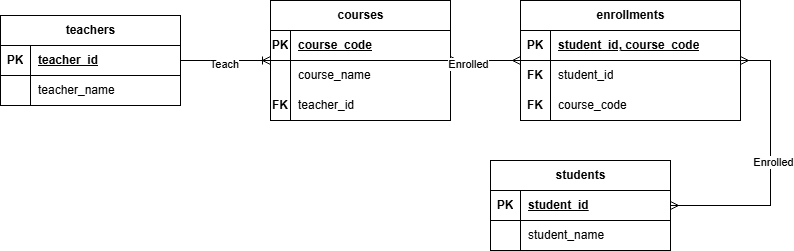

The diagram above was exported from draw.io. Its source (the exported page's mxGraphModel, read from the mxfile embedded in the PNG):
<mxGraphModel dx="2076" dy="661" grid="1" gridSize="10" guides="1" tooltips="1" connect="1" arrows="1" fold="1" page="1" pageScale="1" pageWidth="850" pageHeight="1100" math="0" shadow="0">
  <root>
    <mxCell id="0" />
    <mxCell id="1" parent="0" />
    <mxCell id="o4h2OrOiOvdUiDf_FRR2-2" parent="1" style="shape=table;startSize=30;container=1;collapsible=1;childLayout=tableLayout;fixedRows=1;rowLines=0;fontStyle=1;align=center;resizeLast=1;html=1;" value="courses" vertex="1">
      <mxGeometry height="120" width="180" x="-530" y="620" as="geometry" />
    </mxCell>
    <mxCell id="o4h2OrOiOvdUiDf_FRR2-3" parent="o4h2OrOiOvdUiDf_FRR2-2" style="shape=tableRow;horizontal=0;startSize=0;swimlaneHead=0;swimlaneBody=0;fillColor=none;collapsible=0;dropTarget=0;points=[[0,0.5],[1,0.5]];portConstraint=eastwest;top=0;left=0;right=0;bottom=1;" value="" vertex="1">
      <mxGeometry height="30" width="180" y="30" as="geometry" />
    </mxCell>
    <mxCell id="o4h2OrOiOvdUiDf_FRR2-4" parent="o4h2OrOiOvdUiDf_FRR2-3" style="shape=partialRectangle;connectable=0;fillColor=none;top=0;left=0;bottom=0;right=0;fontStyle=1;overflow=hidden;whiteSpace=wrap;html=1;" value="PK" vertex="1">
      <mxGeometry height="30" width="20" as="geometry">
        <mxRectangle height="30" width="20" as="alternateBounds" />
      </mxGeometry>
    </mxCell>
    <mxCell id="o4h2OrOiOvdUiDf_FRR2-5" parent="o4h2OrOiOvdUiDf_FRR2-3" style="shape=partialRectangle;connectable=0;fillColor=none;top=0;left=0;bottom=0;right=0;align=left;spacingLeft=6;fontStyle=5;overflow=hidden;whiteSpace=wrap;html=1;" value="course_code" vertex="1">
      <mxGeometry height="30" width="160" x="20" as="geometry">
        <mxRectangle height="30" width="160" as="alternateBounds" />
      </mxGeometry>
    </mxCell>
    <mxCell id="o4h2OrOiOvdUiDf_FRR2-6" parent="o4h2OrOiOvdUiDf_FRR2-2" style="shape=tableRow;horizontal=0;startSize=0;swimlaneHead=0;swimlaneBody=0;fillColor=none;collapsible=0;dropTarget=0;points=[[0,0.5],[1,0.5]];portConstraint=eastwest;top=0;left=0;right=0;bottom=0;" value="" vertex="1">
      <mxGeometry height="30" width="180" y="60" as="geometry" />
    </mxCell>
    <mxCell id="o4h2OrOiOvdUiDf_FRR2-7" parent="o4h2OrOiOvdUiDf_FRR2-6" style="shape=partialRectangle;connectable=0;fillColor=none;top=0;left=0;bottom=0;right=0;editable=1;overflow=hidden;whiteSpace=wrap;html=1;" value="" vertex="1">
      <mxGeometry height="30" width="20" as="geometry">
        <mxRectangle height="30" width="20" as="alternateBounds" />
      </mxGeometry>
    </mxCell>
    <mxCell id="o4h2OrOiOvdUiDf_FRR2-8" parent="o4h2OrOiOvdUiDf_FRR2-6" style="shape=partialRectangle;connectable=0;fillColor=none;top=0;left=0;bottom=0;right=0;align=left;spacingLeft=6;overflow=hidden;whiteSpace=wrap;html=1;" value="course_name" vertex="1">
      <mxGeometry height="30" width="160" x="20" as="geometry">
        <mxRectangle height="30" width="160" as="alternateBounds" />
      </mxGeometry>
    </mxCell>
    <mxCell id="o4h2OrOiOvdUiDf_FRR2-9" parent="o4h2OrOiOvdUiDf_FRR2-2" style="shape=tableRow;horizontal=0;startSize=0;swimlaneHead=0;swimlaneBody=0;fillColor=none;collapsible=0;dropTarget=0;points=[[0,0.5],[1,0.5]];portConstraint=eastwest;top=0;left=0;right=0;bottom=0;" value="" vertex="1">
      <mxGeometry height="30" width="180" y="90" as="geometry" />
    </mxCell>
    <mxCell id="o4h2OrOiOvdUiDf_FRR2-10" parent="o4h2OrOiOvdUiDf_FRR2-9" style="shape=partialRectangle;connectable=0;fillColor=none;top=0;left=0;bottom=0;right=0;editable=1;overflow=hidden;whiteSpace=wrap;html=1;" value="&lt;b&gt;FK&lt;/b&gt;" vertex="1">
      <mxGeometry height="30" width="20" as="geometry">
        <mxRectangle height="30" width="20" as="alternateBounds" />
      </mxGeometry>
    </mxCell>
    <mxCell id="o4h2OrOiOvdUiDf_FRR2-11" parent="o4h2OrOiOvdUiDf_FRR2-9" style="shape=partialRectangle;connectable=0;fillColor=none;top=0;left=0;bottom=0;right=0;align=left;spacingLeft=6;overflow=hidden;whiteSpace=wrap;html=1;" value="teacher_id" vertex="1">
      <mxGeometry height="30" width="160" x="20" as="geometry">
        <mxRectangle height="30" width="160" as="alternateBounds" />
      </mxGeometry>
    </mxCell>
    <mxCell id="o4h2OrOiOvdUiDf_FRR2-15" parent="1" style="shape=table;startSize=30;container=1;collapsible=1;childLayout=tableLayout;fixedRows=1;rowLines=0;fontStyle=1;align=center;resizeLast=1;html=1;" value="teachers" vertex="1">
      <mxGeometry height="90" width="180" x="-800" y="635" as="geometry" />
    </mxCell>
    <mxCell id="o4h2OrOiOvdUiDf_FRR2-16" parent="o4h2OrOiOvdUiDf_FRR2-15" style="shape=tableRow;horizontal=0;startSize=0;swimlaneHead=0;swimlaneBody=0;fillColor=none;collapsible=0;dropTarget=0;points=[[0,0.5],[1,0.5]];portConstraint=eastwest;top=0;left=0;right=0;bottom=1;" value="" vertex="1">
      <mxGeometry height="30" width="180" y="30" as="geometry" />
    </mxCell>
    <mxCell id="o4h2OrOiOvdUiDf_FRR2-17" parent="o4h2OrOiOvdUiDf_FRR2-16" style="shape=partialRectangle;connectable=0;fillColor=none;top=0;left=0;bottom=0;right=0;fontStyle=1;overflow=hidden;whiteSpace=wrap;html=1;" value="PK" vertex="1">
      <mxGeometry height="30" width="30" as="geometry">
        <mxRectangle height="30" width="30" as="alternateBounds" />
      </mxGeometry>
    </mxCell>
    <mxCell id="o4h2OrOiOvdUiDf_FRR2-18" parent="o4h2OrOiOvdUiDf_FRR2-16" style="shape=partialRectangle;connectable=0;fillColor=none;top=0;left=0;bottom=0;right=0;align=left;spacingLeft=6;fontStyle=5;overflow=hidden;whiteSpace=wrap;html=1;" value="teacher_id" vertex="1">
      <mxGeometry height="30" width="150" x="30" as="geometry">
        <mxRectangle height="30" width="150" as="alternateBounds" />
      </mxGeometry>
    </mxCell>
    <mxCell id="o4h2OrOiOvdUiDf_FRR2-22" parent="o4h2OrOiOvdUiDf_FRR2-15" style="shape=tableRow;horizontal=0;startSize=0;swimlaneHead=0;swimlaneBody=0;fillColor=none;collapsible=0;dropTarget=0;points=[[0,0.5],[1,0.5]];portConstraint=eastwest;top=0;left=0;right=0;bottom=0;" value="" vertex="1">
      <mxGeometry height="30" width="180" y="60" as="geometry" />
    </mxCell>
    <mxCell id="o4h2OrOiOvdUiDf_FRR2-23" parent="o4h2OrOiOvdUiDf_FRR2-22" style="shape=partialRectangle;connectable=0;fillColor=none;top=0;left=0;bottom=0;right=0;editable=1;overflow=hidden;whiteSpace=wrap;html=1;" value="" vertex="1">
      <mxGeometry height="30" width="30" as="geometry">
        <mxRectangle height="30" width="30" as="alternateBounds" />
      </mxGeometry>
    </mxCell>
    <mxCell id="o4h2OrOiOvdUiDf_FRR2-24" parent="o4h2OrOiOvdUiDf_FRR2-22" style="shape=partialRectangle;connectable=0;fillColor=none;top=0;left=0;bottom=0;right=0;align=left;spacingLeft=6;overflow=hidden;whiteSpace=wrap;html=1;" value="teacher_name" vertex="1">
      <mxGeometry height="30" width="150" x="30" as="geometry">
        <mxRectangle height="30" width="150" as="alternateBounds" />
      </mxGeometry>
    </mxCell>
    <mxCell id="o4h2OrOiOvdUiDf_FRR2-28" parent="1" style="shape=table;startSize=30;container=1;collapsible=1;childLayout=tableLayout;fixedRows=1;rowLines=0;fontStyle=1;align=center;resizeLast=1;html=1;" value="students" vertex="1">
      <mxGeometry height="90" width="180" x="-310" y="780" as="geometry" />
    </mxCell>
    <mxCell id="o4h2OrOiOvdUiDf_FRR2-29" parent="o4h2OrOiOvdUiDf_FRR2-28" style="shape=tableRow;horizontal=0;startSize=0;swimlaneHead=0;swimlaneBody=0;fillColor=none;collapsible=0;dropTarget=0;points=[[0,0.5],[1,0.5]];portConstraint=eastwest;top=0;left=0;right=0;bottom=1;" value="" vertex="1">
      <mxGeometry height="30" width="180" y="30" as="geometry" />
    </mxCell>
    <mxCell id="o4h2OrOiOvdUiDf_FRR2-30" parent="o4h2OrOiOvdUiDf_FRR2-29" style="shape=partialRectangle;connectable=0;fillColor=none;top=0;left=0;bottom=0;right=0;fontStyle=1;overflow=hidden;whiteSpace=wrap;html=1;" value="PK" vertex="1">
      <mxGeometry height="30" width="30" as="geometry">
        <mxRectangle height="30" width="30" as="alternateBounds" />
      </mxGeometry>
    </mxCell>
    <mxCell id="o4h2OrOiOvdUiDf_FRR2-31" parent="o4h2OrOiOvdUiDf_FRR2-29" style="shape=partialRectangle;connectable=0;fillColor=none;top=0;left=0;bottom=0;right=0;align=left;spacingLeft=6;fontStyle=5;overflow=hidden;whiteSpace=wrap;html=1;" value="student_id" vertex="1">
      <mxGeometry height="30" width="150" x="30" as="geometry">
        <mxRectangle height="30" width="150" as="alternateBounds" />
      </mxGeometry>
    </mxCell>
    <mxCell id="o4h2OrOiOvdUiDf_FRR2-32" parent="o4h2OrOiOvdUiDf_FRR2-28" style="shape=tableRow;horizontal=0;startSize=0;swimlaneHead=0;swimlaneBody=0;fillColor=none;collapsible=0;dropTarget=0;points=[[0,0.5],[1,0.5]];portConstraint=eastwest;top=0;left=0;right=0;bottom=0;" value="" vertex="1">
      <mxGeometry height="30" width="180" y="60" as="geometry" />
    </mxCell>
    <mxCell id="o4h2OrOiOvdUiDf_FRR2-33" parent="o4h2OrOiOvdUiDf_FRR2-32" style="shape=partialRectangle;connectable=0;fillColor=none;top=0;left=0;bottom=0;right=0;editable=1;overflow=hidden;whiteSpace=wrap;html=1;" value="" vertex="1">
      <mxGeometry height="30" width="30" as="geometry">
        <mxRectangle height="30" width="30" as="alternateBounds" />
      </mxGeometry>
    </mxCell>
    <mxCell id="o4h2OrOiOvdUiDf_FRR2-34" parent="o4h2OrOiOvdUiDf_FRR2-32" style="shape=partialRectangle;connectable=0;fillColor=none;top=0;left=0;bottom=0;right=0;align=left;spacingLeft=6;overflow=hidden;whiteSpace=wrap;html=1;" value="student_name" vertex="1">
      <mxGeometry height="30" width="150" x="30" as="geometry">
        <mxRectangle height="30" width="150" as="alternateBounds" />
      </mxGeometry>
    </mxCell>
    <mxCell id="_lMxi4rmR0SJad-CRhgv-16" edge="1" parent="1" source="o4h2OrOiOvdUiDf_FRR2-15" style="edgeStyle=entityRelationEdgeStyle;fontSize=12;html=1;endArrow=ERoneToMany;rounded=0;" target="o4h2OrOiOvdUiDf_FRR2-2" value="">
      <mxGeometry height="100" relative="1" width="100" as="geometry">
        <mxPoint x="-60" y="795" as="sourcePoint" />
        <mxPoint x="40" y="695" as="targetPoint" />
      </mxGeometry>
    </mxCell>
    <mxCell id="_lMxi4rmR0SJad-CRhgv-17" connectable="0" parent="_lMxi4rmR0SJad-CRhgv-16" style="edgeLabel;html=1;align=center;verticalAlign=middle;resizable=0;points=[];" value="Teach" vertex="1">
      <mxGeometry relative="1" x="-0.0222" y="-3" as="geometry">
        <mxPoint as="offset" />
      </mxGeometry>
    </mxCell>
    <mxCell id="_lMxi4rmR0SJad-CRhgv-24" parent="1" style="shape=table;startSize=30;container=1;collapsible=1;childLayout=tableLayout;fixedRows=1;rowLines=0;fontStyle=1;align=center;resizeLast=1;html=1;" value="enrollments" vertex="1">
      <mxGeometry height="120" width="220" x="-280" y="620" as="geometry" />
    </mxCell>
    <mxCell id="_lMxi4rmR0SJad-CRhgv-25" parent="_lMxi4rmR0SJad-CRhgv-24" style="shape=tableRow;horizontal=0;startSize=0;swimlaneHead=0;swimlaneBody=0;fillColor=none;collapsible=0;dropTarget=0;points=[[0,0.5],[1,0.5]];portConstraint=eastwest;top=0;left=0;right=0;bottom=1;" value="" vertex="1">
      <mxGeometry height="30" width="220" y="30" as="geometry" />
    </mxCell>
    <mxCell id="_lMxi4rmR0SJad-CRhgv-26" parent="_lMxi4rmR0SJad-CRhgv-25" style="shape=partialRectangle;connectable=0;fillColor=none;top=0;left=0;bottom=0;right=0;fontStyle=1;overflow=hidden;whiteSpace=wrap;html=1;" value="PK" vertex="1">
      <mxGeometry height="30" width="30" as="geometry">
        <mxRectangle height="30" width="30" as="alternateBounds" />
      </mxGeometry>
    </mxCell>
    <mxCell id="_lMxi4rmR0SJad-CRhgv-27" parent="_lMxi4rmR0SJad-CRhgv-25" style="shape=partialRectangle;connectable=0;fillColor=none;top=0;left=0;bottom=0;right=0;align=left;spacingLeft=6;fontStyle=5;overflow=hidden;whiteSpace=wrap;html=1;" value="student_id, course_code" vertex="1">
      <mxGeometry height="30" width="190" x="30" as="geometry">
        <mxRectangle height="30" width="190" as="alternateBounds" />
      </mxGeometry>
    </mxCell>
    <mxCell id="_lMxi4rmR0SJad-CRhgv-28" parent="_lMxi4rmR0SJad-CRhgv-24" style="shape=tableRow;horizontal=0;startSize=0;swimlaneHead=0;swimlaneBody=0;fillColor=none;collapsible=0;dropTarget=0;points=[[0,0.5],[1,0.5]];portConstraint=eastwest;top=0;left=0;right=0;bottom=0;" value="" vertex="1">
      <mxGeometry height="30" width="220" y="60" as="geometry" />
    </mxCell>
    <mxCell id="_lMxi4rmR0SJad-CRhgv-29" parent="_lMxi4rmR0SJad-CRhgv-28" style="shape=partialRectangle;connectable=0;fillColor=none;top=0;left=0;bottom=0;right=0;editable=1;overflow=hidden;whiteSpace=wrap;html=1;" value="&lt;b&gt;FK&lt;/b&gt;" vertex="1">
      <mxGeometry height="30" width="30" as="geometry">
        <mxRectangle height="30" width="30" as="alternateBounds" />
      </mxGeometry>
    </mxCell>
    <mxCell id="_lMxi4rmR0SJad-CRhgv-30" parent="_lMxi4rmR0SJad-CRhgv-28" style="shape=partialRectangle;connectable=0;fillColor=none;top=0;left=0;bottom=0;right=0;align=left;spacingLeft=6;overflow=hidden;whiteSpace=wrap;html=1;" value="student_id" vertex="1">
      <mxGeometry height="30" width="190" x="30" as="geometry">
        <mxRectangle height="30" width="190" as="alternateBounds" />
      </mxGeometry>
    </mxCell>
    <mxCell id="_lMxi4rmR0SJad-CRhgv-31" parent="_lMxi4rmR0SJad-CRhgv-24" style="shape=tableRow;horizontal=0;startSize=0;swimlaneHead=0;swimlaneBody=0;fillColor=none;collapsible=0;dropTarget=0;points=[[0,0.5],[1,0.5]];portConstraint=eastwest;top=0;left=0;right=0;bottom=0;" value="" vertex="1">
      <mxGeometry height="30" width="220" y="90" as="geometry" />
    </mxCell>
    <mxCell id="_lMxi4rmR0SJad-CRhgv-32" parent="_lMxi4rmR0SJad-CRhgv-31" style="shape=partialRectangle;connectable=0;fillColor=none;top=0;left=0;bottom=0;right=0;editable=1;overflow=hidden;whiteSpace=wrap;html=1;" value="&lt;b&gt;FK&lt;/b&gt;" vertex="1">
      <mxGeometry height="30" width="30" as="geometry">
        <mxRectangle height="30" width="30" as="alternateBounds" />
      </mxGeometry>
    </mxCell>
    <mxCell id="_lMxi4rmR0SJad-CRhgv-33" parent="_lMxi4rmR0SJad-CRhgv-31" style="shape=partialRectangle;connectable=0;fillColor=none;top=0;left=0;bottom=0;right=0;align=left;spacingLeft=6;overflow=hidden;whiteSpace=wrap;html=1;" value="course_code" vertex="1">
      <mxGeometry height="30" width="190" x="30" as="geometry">
        <mxRectangle height="30" width="190" as="alternateBounds" />
      </mxGeometry>
    </mxCell>
    <mxCell id="_lMxi4rmR0SJad-CRhgv-37" edge="1" parent="1" source="_lMxi4rmR0SJad-CRhgv-24" style="edgeStyle=entityRelationEdgeStyle;fontSize=12;html=1;endArrow=ERmany;startArrow=ERmany;rounded=0;" target="o4h2OrOiOvdUiDf_FRR2-2" value="">
      <mxGeometry height="100" relative="1" width="100" as="geometry">
        <mxPoint x="-240" y="955" as="sourcePoint" />
        <mxPoint x="-140" y="855" as="targetPoint" />
      </mxGeometry>
    </mxCell>
    <mxCell id="_lMxi4rmR0SJad-CRhgv-49" connectable="0" parent="_lMxi4rmR0SJad-CRhgv-37" style="edgeLabel;html=1;align=center;verticalAlign=middle;resizable=0;points=[];" value="Enrolled" vertex="1">
      <mxGeometry relative="1" x="0.5247" y="3" as="geometry">
        <mxPoint as="offset" />
      </mxGeometry>
    </mxCell>
    <mxCell id="_lMxi4rmR0SJad-CRhgv-38" edge="1" parent="1" source="_lMxi4rmR0SJad-CRhgv-24" style="edgeStyle=entityRelationEdgeStyle;fontSize=12;html=1;endArrow=ERmany;startArrow=ERmany;rounded=0;" target="o4h2OrOiOvdUiDf_FRR2-28" value="">
      <mxGeometry height="100" relative="1" width="100" as="geometry">
        <mxPoint x="-240" y="955" as="sourcePoint" />
        <mxPoint x="-140" y="855" as="targetPoint" />
      </mxGeometry>
    </mxCell>
    <mxCell id="_lMxi4rmR0SJad-CRhgv-50" connectable="0" parent="_lMxi4rmR0SJad-CRhgv-38" style="edgeLabel;html=1;align=center;verticalAlign=middle;resizable=0;points=[];" value="Enrolled" vertex="1">
      <mxGeometry relative="1" x="-0.0447" y="2" as="geometry">
        <mxPoint as="offset" />
      </mxGeometry>
    </mxCell>
  </root>
</mxGraphModel>